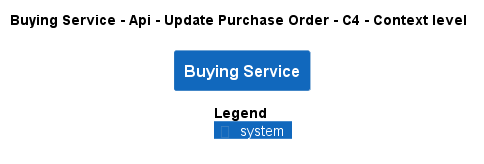

The diagram above was rendered by PlantUML. Its source (embedded in the PNG):
@startuml
!pragma layout smetana
!include ..\..\..\..\..\..\.c4s\C4_Context.puml

AddElementTag("state:new", $bgColor=green, $fontColor=#ffffff, $borderColor=green, $shadowing="False")
AddElementTag("state:changed", $bgColor=orange, $fontColor=#ffffff, $borderColor=orange, $shadowing="False")
AddElementTag("state:removed", $bgColor=red, $fontColor=#ffffff, $borderColor=red, $shadowing="False")

AddRelTag("state:new", $textColor=green, $lineColor=green)
AddRelTag("state:changed", $textColor=orange, $lineColor=orange)
AddRelTag("state:removed", $textColor=red, $lineColor=red)

SHOW_PERSON_PORTRAIT()
LAYOUT_TOP_DOWN()

skinparam linetype polyline

title Buying Service - Api - Update Purchase Order - C4 - Context level

System(ECommercePlatform.SoftwareSystems.BuyingService, "Buying Service", "")



SHOW_LEGEND()
@enduml